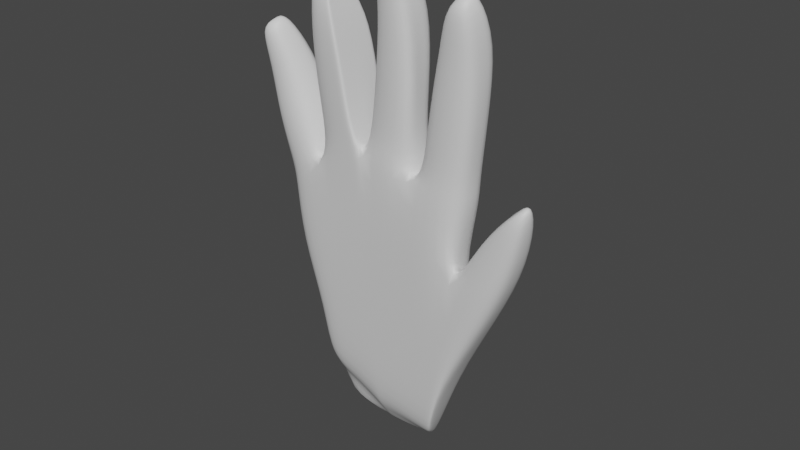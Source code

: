 # Source: hand.blend  (saved by Blender 3.6.13; exported with 4.5.12 LTS)
import bpy
from mathutils import Matrix  # noqa: F401  (used for matrix-valued properties, if any)

bpy.ops.wm.read_factory_settings(use_empty=True)
scene = bpy.context.scene
scene.name = 'Scene'

# ---- collections
col_collection = bpy.data.collections.new('Collection'); scene.collection.children.link(col_collection)

# ---- materials (node trees are filled in below, after node groups)
mat_material = bpy.data.materials.new('Material')
mat_material.alpha_threshold = 0.0
mat_material.use_transparent_shadow = False
mat_material.roughness = 0.5
mat_material.line_color = (0.0, 0.0, 0.0, 1.0)

# ---- material node trees
mat_material.use_nodes = True; mat_material.node_tree.nodes.clear()
_N = mat_material.node_tree.nodes; _L = mat_material.node_tree.links
n0 = _N.new('ShaderNodeOutputMaterial'); n0.name = 'Material Output'; n0.location = (300, 300)
n1 = _N.new('ShaderNodeBsdfPrincipled'); n1.name = 'Principled BSDF'; n1.location = (10, 300)
n1.distribution = 'GGX'
n1.subsurface_method = 'RANDOM_WALK_SKIN'
n1.inputs[3].default_value = 1.45
n1.inputs[27].default_value = (0.0, 0.0, 0.0, 1.0)
n1.inputs[28].default_value = 1.0
_L.new(n1.outputs[0], n0.inputs[0])
n0.is_active_output = True

# ---- world
world_world = bpy.data.worlds.new('World'); scene.world = world_world
world_world.use_nodes = True; world_world.node_tree.nodes.clear()
_N = world_world.node_tree.nodes; _L = world_world.node_tree.links
n0 = _N.new('ShaderNodeOutputWorld'); n0.name = 'World Output'; n0.location = (300, 300)
n1 = _N.new('ShaderNodeBackground'); n1.name = 'Background'; n1.location = (10, 300)
n1.inputs[0].default_value = (0.05088, 0.05088, 0.05088, 1.0)
_L.new(n1.outputs[0], n0.inputs[0])
n0.is_active_output = True
world_world.color = (0.05088, 0.05088, 0.05088)
world_world.use_sun_shadow = False
world_world.sun_shadow_jitter_overblur = 0.0

# ---- meshes
me_cube = bpy.data.meshes.new('Cube')
me_cube.from_pydata([(-2.805, -5.312, -0.3791), (-3.089, -5.472, 1.537), (-2.8, -3.997, -0.3838), (-3.019, -3.957, 1.539), (-1.341, -5.301, -0.06945), (-1.127, -5.472, 1.201), (-1.34, -3.987, -0.0751), (-1.121, -3.912, 1.195), (-2.51, -3.953, 1.685), (-2.011, -3.952, 1.797), (-1.48, -3.929, 1.515), (-2.443, -5.309, -0.3336), (-2.061, -5.306, -0.242), (-1.679, -5.303, -0.1504), (-1.541, -5.42, 1.379), (-2.027, -5.413, 1.435), (-2.577, -5.421, 1.475), (-1.677, -3.989, -0.1559), (-2.058, -3.992, -0.2472), (-2.439, -3.995, -0.3385), (-3.012, -3.933, 0.8906), (-1.14, -5.447, 0.5931), (-2.837, -5.521, 0.4921), (-1.135, -3.887, 0.5873), (-1.52, -5.461, 0.7856), (-2.024, -5.477, 0.9499), (-2.508, -5.483, 0.8865), (-2.503, -3.924, 0.8807), (-2.02, -3.918, 0.9441), (-1.516, -3.901, 0.7797), (-3.32, -3.927, 0.5148), (-2.834, -3.999, -0.3721), (-2.839, -5.313, -0.3678), (-3.325, -5.487, 0.5208), (-1.477, -4.65, -1.311), (-1.386, -4.043, -0.6892), (-1.784, -4.627, -1.458), (-2.347, -4.049, -0.92), (-2.663, -4.052, -0.9592), (-2.499, -5.073, -1.249), (-2.188, -4.984, -1.38), (-2.086, -4.962, -1.345), (-1.681, -4.045, -0.7598), (-2.02, -4.033, -0.8799), (-2.693, -4.053, -0.9489), (-2.536, -5.08, -1.227), (-3.384, -5.238, 1.456), (-3.198, -4.047, 1.265), (-3.609, -5.375, 1.152), (-3.528, -4.021, 1.031), (-3.661, -4.723, 1.805), (-3.591, -4.15, 1.691), (-3.721, -4.805, 1.731), (-3.684, -4.219, 1.631), (-3.084, -5.434, 1.656), (-3.052, -4.068, 1.732), (-2.66, -5.389, 1.819), (-2.595, -4.079, 1.842), (-2.525, -4.068, 1.917), (-2.084, -4.086, 1.983), (-2.063, -5.457, 1.956), (-2.51, -5.464, 1.923), (-1.924, -3.957, 1.974), (-1.527, -3.988, 1.763), (-1.536, -5.547, 1.775), (-1.942, -5.494, 1.797), (-1.379, -3.931, 1.619), (-1.072, -3.992, 1.346), (-1.082, -5.553, 1.36), (-1.492, -5.474, 1.568), (-3.183, -5.439, 2.334), (-3.157, -4.095, 2.27), (-2.723, -5.437, 2.362), (-2.712, -4.079, 2.348), (-2.598, -4.095, 2.407), (-2.155, -4.083, 2.449), (-2.134, -5.462, 2.452), (-2.572, -5.469, 2.414), (-1.872, -3.97, 2.339), (-1.468, -3.983, 2.216), (-1.477, -5.544, 2.231), (-1.881, -5.54, 2.348), (-1.19, -3.941, 1.989), (-0.9076, -4.093, 1.726), (-1.058, -5.47, 1.795), (-1.325, -5.48, 2.035), (-3.261, -5.37, 2.94), (-3.19, -4.121, 2.826), (-2.905, -5.373, 2.957), (-2.837, -4.073, 2.868), (-2.593, -4.122, 3.019), (-2.223, -4.076, 3.006), (-2.245, -5.407, 3.087), (-2.622, -5.399, 3.071), (-1.795, -3.975, 2.802), (-1.454, -3.979, 2.76), (-1.451, -5.54, 2.807), (-1.792, -5.537, 2.85), (-1.139, -4.133, 2.342), (-0.86, -4.12, 2.235), (-0.9114, -5.45, 2.279), (-1.195, -5.491, 2.338), (-3.198, -4.688, 3.367), (-3.145, -4.013, 3.242), (-2.996, -4.716, 3.371), (-2.95, -4.042, 3.221), (-2.422, -4.0, 3.449), (-2.219, -4.039, 3.47), (-2.355, -4.658, 3.571), (-2.562, -4.602, 3.543), (-1.688, -4.194, 3.127), (-1.525, -4.095, 3.212), (-1.532, -4.739, 3.315), (-1.686, -4.886, 3.178), (-0.9268, -3.987, 2.637), (-0.8312, -4.051, 2.604), (-0.9248, -4.811, 2.715), (-1.033, -4.747, 2.735), (-2.011, -3.952, 1.797), (-2.061, -5.306, -0.242), (-2.027, -5.413, 1.435), (-2.058, -3.992, -0.2472), (-2.02, -3.918, 0.9441), (-2.024, -5.477, 0.9499), (-2.086, -4.962, -1.345), (-2.02, -4.033, -0.8799), (-1.924, -3.957, 1.974), (-1.942, -5.494, 1.797), (-1.872, -3.97, 2.339), (-1.881, -5.54, 2.348), (-1.795, -3.975, 2.802), (-1.792, -5.537, 2.85), (-1.688, -4.194, 3.127), (-1.686, -4.886, 3.178), (-1.34, -4.674, -0.07214), (-3.109, -4.724, 1.539), (-1.124, -4.728, 1.198), (-1.535, -4.675, 1.375), (-2.023, -4.712, 1.588), (-2.575, -5.263, 1.437), (-2.85, -4.779, 0.4999), (-1.138, -4.703, 0.5903), (-2.837, -4.686, -0.3699), (-3.323, -4.743, 0.518), (-1.394, -4.61, -0.7988), (-2.604, -4.606, -1.064), (-2.319, -4.576, -1.055), (-2.062, -4.538, -1.08), (-1.689, -4.612, -0.8694), (-2.636, -4.609, -1.05), (-3.288, -4.748, 1.361), (-3.607, -4.703, 1.15), (-3.649, -4.457, 1.767), (-3.719, -4.532, 1.699), (-3.082, -4.784, 1.651), (-2.667, -5.238, 1.764), (-2.061, -4.813, 1.971), (-2.505, -4.805, 1.915), (-1.532, -4.802, 1.767), (-1.934, -4.782, 1.953), (-1.078, -4.808, 1.354), (-1.483, -4.704, 1.57), (-3.18, -4.795, 2.322), (-2.761, -4.755, 2.365), (-2.131, -4.812, 2.446), (-2.535, -4.846, 2.405), (-1.473, -4.799, 2.224), (-1.877, -4.791, 2.343), (-1.056, -4.772, 1.789), (-1.318, -4.716, 2.035), (-3.207, -4.794, 2.861), (-2.902, -4.724, 2.951), (-2.235, -4.77, 3.039), (-2.544, -4.839, 3.029), (-1.457, -4.795, 2.771), (-1.798, -4.791, 2.813), (-0.9153, -4.787, 2.287), (-1.19, -4.832, 2.327), (-3.191, -4.352, 3.314), (-2.989, -4.379, 3.318), (-2.315, -4.344, 3.533), (-2.507, -4.302, 3.507), (-1.529, -4.418, 3.281), (-1.678, -4.561, 3.148), (-0.9047, -4.44, 2.678), (-1.013, -4.375, 2.698), (-1.678, -4.561, 3.148), (-2.062, -4.538, -1.08)], [], [(29, 10, 7, 23), (141, 136, 5, 21), (142, 31, 44, 149), (140, 135, 3, 20), (26, 16, 1, 22), (1, 16, 56, 54), (14, 5, 68, 69), (118, 9, 62, 126), (16, 15, 60, 61), (21, 5, 14, 24), (123, 120, 15, 25), (25, 15, 16, 26), (12, 11, 40, 41), (31, 2, 38, 44), (121, 17, 42, 125), (20, 3, 8, 27), (27, 8, 9, 28), (122, 118, 10, 29), (121, 122, 29, 17), (19, 27, 28, 18), (2, 20, 27, 19), (12, 25, 26, 11), (119, 123, 25, 12), (4, 21, 24, 13), (11, 26, 22, 0), (20, 2, 31, 30), (134, 141, 21, 4), (17, 29, 23, 6), (142, 143, 30, 31), (11, 0, 39, 40), (140, 20, 47, 150), (0, 22, 33, 32), (148, 144, 34, 36), (145, 146, 40, 39), (146, 147, 41, 40), (187, 148, 36, 124), (145, 39, 45, 149), (19, 18, 43, 37), (4, 13, 36, 34), (2, 19, 37, 38), (119, 12, 41, 124), (134, 4, 34, 144), (17, 6, 35, 42), (0, 32, 45, 39), (150, 47, 51, 152), (33, 22, 46, 48), (20, 30, 49, 47), (143, 33, 48, 151), (152, 51, 53, 153), (48, 46, 50, 52), (151, 48, 52, 153), (47, 49, 53, 51), (57, 55, 71, 73), (8, 3, 55, 57), (139, 8, 57, 155), (135, 1, 54, 154), (157, 61, 77, 165), (138, 9, 59, 156), (139, 16, 61, 157), (9, 8, 58, 59), (127, 64, 80, 129), (138, 15, 65, 159), (120, 14, 64, 127), (137, 10, 63, 158), (69, 68, 84, 85), (7, 10, 66, 67), (136, 7, 67, 160), (137, 14, 69, 161), (163, 73, 89, 171), (154, 54, 70, 162), (155, 57, 73, 163), (54, 56, 72, 70), (164, 75, 91, 172), (61, 60, 76, 77), (156, 59, 75, 164), (59, 58, 74, 75), (166, 79, 95, 174), (158, 63, 79, 166), (126, 62, 78, 128), (159, 65, 81, 167), (169, 85, 101, 177), (67, 66, 82, 83), (161, 69, 85, 169), (160, 67, 83, 168), (89, 87, 103, 105), (70, 72, 88, 86), (73, 71, 87, 89), (162, 70, 86, 170), (91, 90, 106, 107), (75, 74, 90, 91), (165, 77, 93, 173), (77, 76, 92, 93), (175, 97, 113, 183), (128, 78, 94, 130), (167, 81, 97, 175), (129, 80, 96, 131), (101, 100, 116, 117), (168, 83, 99, 176), (85, 84, 100, 101), (83, 82, 98, 99), (179, 178, 102, 104), (170, 86, 102, 178), (171, 89, 105, 179), (86, 88, 104, 102), (180, 181, 109, 108), (173, 93, 109, 181), (93, 92, 108, 109), (172, 91, 107, 180), (186, 183, 113, 133), (131, 96, 112, 133), (174, 95, 111, 182), (130, 94, 110, 132), (184, 185, 117, 116), (99, 98, 114, 115), (177, 101, 117, 185), (176, 99, 115, 184), (95, 130, 132, 111), (97, 131, 133, 113), (182, 186, 133, 112), (81, 129, 131, 97), (79, 128, 130, 95), (63, 126, 128, 79), (15, 120, 127, 65), (65, 127, 129, 81), (13, 119, 124, 36), (147, 187, 124, 41), (13, 24, 123, 119), (18, 28, 122, 121), (28, 9, 118, 122), (18, 121, 125, 43), (24, 14, 120, 123), (10, 118, 126, 63), (43, 125, 187, 147), (111, 132, 186, 182), (100, 176, 184, 116), (98, 177, 185, 114), (115, 114, 185, 184), (96, 174, 182, 112), (132, 110, 183, 186), (92, 172, 180, 108), (90, 173, 181, 106), (107, 106, 181, 180), (88, 171, 179, 104), (87, 170, 178, 103), (105, 103, 178, 179), (84, 168, 176, 100), (78, 167, 175, 94), (94, 175, 183, 110), (74, 165, 173, 90), (71, 162, 170, 87), (68, 160, 168, 84), (66, 161, 169, 82), (82, 169, 177, 98), (62, 159, 167, 78), (64, 158, 166, 80), (80, 166, 174, 96), (60, 156, 164, 76), (76, 164, 172, 92), (56, 155, 163, 72), (55, 154, 162, 71), (72, 163, 171, 88), (10, 137, 161, 66), (5, 136, 160, 68), (14, 137, 158, 64), (9, 138, 159, 62), (8, 139, 157, 58), (15, 138, 156, 60), (58, 157, 165, 74), (3, 135, 154, 55), (16, 139, 155, 56), (49, 151, 153, 53), (50, 152, 153, 52), (30, 143, 151, 49), (46, 150, 152, 50), (6, 134, 144, 35), (38, 145, 149, 44), (125, 42, 148, 187), (37, 43, 147, 146), (38, 37, 146, 145), (42, 35, 144, 148), (22, 140, 150, 46), (32, 33, 143, 142), (6, 23, 141, 134), (22, 1, 135, 140), (32, 142, 149, 45), (23, 7, 136, 141)])
me_cube.polygons.foreach_set('use_smooth', [True] * 186)
_uv = me_cube.uv_layers.new(name='UVMap')
_uv.uv.foreach_set('vector', [0.5221, 0.4447, 0.625, 0.4447, 0.625, 0.5, 0.5221, 0.5, 0.5221, 0.6307, 0.625, 0.6307, 0.625, 0.75, 0.5221, 0.75, 0.375, 0.1193, 0.375, 0.25, 0.375, 0.25, 0.375, 0.1193, 0.5376, 0.1193, 0.625, 0.1193, 0.625, 0.25, 0.5376, 0.25, 0.5221, 0.9303, 0.625, 0.9303, 0.625, 1.0, 0.5376, 1.0, 0.625, 1.0, 0.625, 0.9303, 0.625, 0.9303, 0.625, 1.0, 0.625, 0.8053, 0.625, 0.75, 0.625, 0.75, 0.625, 0.8053, 0.7428, 0.5, 0.7428, 0.5, 0.7428, 0.5, 0.7428, 0.5, 0.625, 0.9303, 0.625, 0.8678, 0.625, 0.8678, 0.625, 0.9303, 0.5221, 0.75, 0.625, 0.75, 0.625, 0.8053, 0.5221, 0.8053, 0.5221, 0.8678, 0.6255, 0.8698, 0.625, 0.8678, 0.5221, 0.8678, 0.5221, 0.8678, 0.625, 0.8678, 0.625, 0.9303, 0.5221, 0.9303, 0.375, 0.8678, 0.375, 0.9303, 0.375, 0.9303, 0.375, 0.8678, 0.375, 0.25, 0.375, 0.25, 0.375, 0.25, 0.375, 0.25, 0.375, 0.3822, 0.375, 0.4447, 0.375, 0.4447, 0.375, 0.3822, 0.5376, 0.25, 0.625, 0.25, 0.625, 0.3197, 0.5221, 0.3197, 0.5221, 0.3197, 0.625, 0.3197, 0.625, 0.3822, 0.5221, 0.3822, 0.5224, 0.3817, 0.6255, 0.3802, 0.625, 0.4447, 0.5221, 0.4447, 0.375, 0.3822, 0.5224, 0.3817, 0.5221, 0.4447, 0.375, 0.4447, 0.375, 0.3197, 0.5221, 0.3197, 0.5221, 0.3822, 0.375, 0.3822, 0.375, 0.25, 0.5376, 0.25, 0.5221, 0.3197, 0.375, 0.3197, 0.375, 0.8678, 0.5221, 0.8678, 0.5221, 0.9303, 0.375, 0.9303, 0.375, 0.8678, 0.5221, 0.8678, 0.5221, 0.8678, 0.375, 0.8678, 0.375, 0.75, 0.5221, 0.75, 0.5221, 0.8053, 0.375, 0.8053, 0.375, 0.9303, 0.5221, 0.9303, 0.5376, 1.0, 0.375, 1.0, 0.5376, 0.25, 0.375, 0.25, 0.375, 0.25, 0.5221, 0.25, 0.375, 0.6307, 0.5221, 0.6307, 0.5221, 0.75, 0.375, 0.75, 0.375, 0.4447, 0.5221, 0.4447, 0.5221, 0.5, 0.375, 0.5, 0.375, 0.1193, 0.5221, 0.1193, 0.5221, 0.25, 0.375, 0.25, 0.375, 0.9303, 0.375, 1.0, 0.375, 1.0, 0.375, 0.9303, 0.5376, 0.1193, 0.5376, 0.25, 0.5376, 0.25, 0.5376, 0.1193, 0.375, 1.0, 0.5376, 1.0, 0.5221, 1.0, 0.375, 1.0, 0.3197, 0.6307, 0.375, 0.6307, 0.375, 0.75, 0.3197, 0.75, 0.125, 0.6307, 0.1947, 0.6307, 0.1947, 0.75, 0.125, 0.75, 0.1947, 0.6307, 0.2572, 0.6307, 0.2572, 0.75, 0.1947, 0.75, 0.2572, 0.6307, 0.3197, 0.6307, 0.3197, 0.75, 0.2572, 0.75, 0.125, 0.6307, 0.125, 0.75, 0.125, 0.75, 0.125, 0.6307, 0.375, 0.3197, 0.375, 0.3822, 0.375, 0.3822, 0.375, 0.3197, 0.375, 0.75, 0.375, 0.8053, 0.375, 0.8053, 0.375, 0.75, 0.375, 0.25, 0.375, 0.3197, 0.375, 0.3197, 0.375, 0.25, 0.375, 0.8678, 0.375, 0.8678, 0.375, 0.8678, 0.375, 0.8678, 0.375, 0.6307, 0.375, 0.75, 0.375, 0.75, 0.375, 0.6307, 0.375, 0.4447, 0.375, 0.5, 0.375, 0.5, 0.375, 0.4447, 0.375, 1.0, 0.375, 1.0, 0.375, 1.0, 0.375, 1.0, 0.5376, 0.1193, 0.5376, 0.25, 0.5376, 0.25, 0.5376, 0.1193, 0.5221, 1.0, 0.5376, 1.0, 0.5376, 1.0, 0.5221, 1.0, 0.5376, 0.25, 0.5221, 0.25, 0.5221, 0.25, 0.5376, 0.25, 0.5221, 0.1193, 0.5221, 0.0, 0.5221, 0.0, 0.5221, 0.1193, 0.5376, 0.1193, 0.5376, 0.25, 0.5221, 0.25, 0.5221, 0.1193, 0.5221, 1.0, 0.5376, 1.0, 0.5376, 1.0, 0.5221, 1.0, 0.5221, 0.1193, 0.5221, 0.0, 0.5221, 0.0, 0.5221, 0.1193, 0.5376, 0.25, 0.5221, 0.25, 0.5221, 0.25, 0.5376, 0.25, 0.625, 0.3197, 0.625, 0.25, 0.625, 0.25, 0.625, 0.3197, 0.625, 0.3197, 0.625, 0.25, 0.625, 0.25, 0.625, 0.3197, 0.8053, 0.7261, 0.8053, 0.5, 0.8053, 0.5, 0.8053, 0.7261, 0.625, 0.1193, 0.625, 0.0, 0.625, 0.0, 0.625, 0.1193, 0.8053, 0.6307, 0.8053, 0.75, 0.8053, 0.75, 0.8053, 0.6307, 0.7428, 0.6307, 0.7428, 0.5, 0.7428, 0.5, 0.7428, 0.6307, 0.8053, 0.7261, 0.8053, 0.75, 0.8053, 0.75, 0.8053, 0.6307, 0.625, 0.3822, 0.625, 0.3197, 0.625, 0.3197, 0.625, 0.3822, 0.625, 0.8678, 0.625, 0.8053, 0.625, 0.8053, 0.625, 0.8678, 0.7428, 0.6307, 0.7428, 0.75, 0.7428, 0.75, 0.7428, 0.6307, 0.6255, 0.8698, 0.625, 0.8053, 0.625, 0.8053, 0.625, 0.8678, 0.6803, 0.6307, 0.6803, 0.5, 0.6803, 0.5, 0.6803, 0.6307, 0.625, 0.8053, 0.625, 0.75, 0.6348, 0.7591, 0.625, 0.8053, 0.625, 0.5, 0.625, 0.4447, 0.625, 0.4447, 0.625, 0.5, 0.625, 0.6307, 0.625, 0.5, 0.625, 0.5, 0.625, 0.6307, 0.6803, 0.6307, 0.6803, 0.75, 0.6803, 0.75, 0.6803, 0.6307, 0.8053, 0.6307, 0.8053, 0.5, 0.8053, 0.5, 0.8053, 0.6307, 0.625, 0.1193, 0.625, 0.0, 0.625, 0.0, 0.625, 0.1193, 0.8053, 0.7261, 0.8053, 0.5, 0.8053, 0.5, 0.8053, 0.6307, 0.625, 1.0, 0.625, 0.9303, 0.625, 0.9303, 0.625, 1.0, 0.7428, 0.6307, 0.7428, 0.5, 0.7428, 0.5, 0.7428, 0.6307, 0.625, 0.9303, 0.625, 0.8678, 0.625, 0.8678, 0.625, 0.9303, 0.7428, 0.6307, 0.7428, 0.5, 0.7428, 0.5, 0.7428, 0.6307, 0.625, 0.3822, 0.625, 0.3197, 0.625, 0.3197, 0.625, 0.3822, 0.6803, 0.6307, 0.6803, 0.5, 0.6803, 0.5, 0.6803, 0.6307, 0.6803, 0.6307, 0.6803, 0.5, 0.6803, 0.5, 0.6803, 0.6307, 0.7428, 0.5, 0.7428, 0.5, 0.7428, 0.5, 0.7428, 0.5, 0.7428, 0.6307, 0.7428, 0.75, 0.7428, 0.75, 0.7428, 0.6307, 0.6803, 0.6307, 0.6803, 0.75, 0.6803, 0.75, 0.6803, 0.6307, 0.625, 0.5, 0.625, 0.4447, 0.625, 0.4447, 0.6349, 0.4911, 0.6803, 0.6307, 0.6803, 0.75, 0.6803, 0.75, 0.6803, 0.6307, 0.625, 0.6307, 0.625, 0.5, 0.6349, 0.4911, 0.6348, 0.6312, 0.625, 0.3197, 0.625, 0.25, 0.625, 0.25, 0.625, 0.3197, 0.625, 1.0, 0.625, 0.9303, 0.625, 0.9303, 0.625, 1.0, 0.625, 0.3197, 0.625, 0.25, 0.625, 0.25, 0.625, 0.3197, 0.625, 0.1193, 0.625, 0.0, 0.625, 0.0, 0.625, 0.1193, 0.625, 0.3822, 0.625, 0.3197, 0.625, 0.3197, 0.625, 0.3822, 0.625, 0.3822, 0.625, 0.3197, 0.625, 0.3197, 0.625, 0.3822, 0.8053, 0.6307, 0.8053, 0.75, 0.8053, 0.75, 0.8053, 0.6307, 0.625, 0.9303, 0.625, 0.8678, 0.625, 0.8678, 0.625, 0.9303, 0.7428, 0.6307, 0.7428, 0.75, 0.7428, 0.75, 0.7428, 0.6307, 0.7428, 0.5, 0.7428, 0.5, 0.7428, 0.5, 0.7428, 0.5, 0.7428, 0.6307, 0.7428, 0.75, 0.7428, 0.75, 0.7428, 0.6307, 0.625, 0.8678, 0.625, 0.8053, 0.625, 0.8053, 0.625, 0.867, 0.625, 0.8053, 0.6348, 0.7591, 0.6348, 0.7591, 0.625, 0.8053, 0.6348, 0.6312, 0.6349, 0.4911, 0.6349, 0.4911, 0.6348, 0.6312, 0.625, 0.8053, 0.6348, 0.7591, 0.6348, 0.7591, 0.625, 0.8053, 0.6349, 0.4911, 0.625, 0.4447, 0.625, 0.4447, 0.6349, 0.4911, 0.8053, 0.6307, 0.875, 0.6307, 0.875, 0.75, 0.8053, 0.75, 0.625, 0.1193, 0.625, 0.0, 0.625, 0.0, 0.625, 0.1193, 0.8053, 0.6307, 0.8053, 0.5, 0.8053, 0.5, 0.8053, 0.6307, 0.625, 1.0, 0.625, 0.9303, 0.625, 0.9303, 0.625, 1.0, 0.7428, 0.6307, 0.8053, 0.6307, 0.8053, 0.75, 0.7428, 0.75, 0.8053, 0.6307, 0.8053, 0.75, 0.8053, 0.75, 0.8053, 0.6307, 0.625, 0.9303, 0.625, 0.8678, 0.625, 0.8678, 0.625, 0.9303, 0.7428, 0.6307, 0.7428, 0.5, 0.7428, 0.5, 0.7428, 0.6307, 0.7428, 0.6307, 0.7428, 0.6307, 0.7428, 0.75, 0.7428, 0.75, 0.625, 0.867, 0.625, 0.8053, 0.625, 0.8053, 0.625, 0.8678, 0.6803, 0.6307, 0.6803, 0.5, 0.6803, 0.5, 0.6803, 0.6307, 0.7428, 0.5, 0.7428, 0.5, 0.7428, 0.5, 0.7428, 0.5, 0.6348, 0.6312, 0.6803, 0.6307, 0.6803, 0.75, 0.6348, 0.7591, 0.6349, 0.4911, 0.625, 0.4447, 0.625, 0.4447, 0.6349, 0.4911, 0.6803, 0.6307, 0.6803, 0.75, 0.6803, 0.75, 0.6803, 0.6307, 0.6348, 0.6312, 0.6349, 0.4911, 0.6349, 0.4911, 0.6348, 0.6312, 0.625, 0.4447, 0.625, 0.3822, 0.625, 0.3822, 0.625, 0.4447, 0.625, 0.867, 0.625, 0.867, 0.625, 0.8678, 0.625, 0.8678, 0.6803, 0.6307, 0.7428, 0.6307, 0.7428, 0.75, 0.6803, 0.75, 0.625, 0.8678, 0.625, 0.8678, 0.625, 0.867, 0.625, 0.867, 0.625, 0.4447, 0.625, 0.3822, 0.625, 0.3822, 0.625, 0.4447, 0.625, 0.4447, 0.625, 0.3822, 0.625, 0.3822, 0.625, 0.4447, 0.625, 0.8678, 0.6255, 0.8698, 0.625, 0.8678, 0.625, 0.8678, 0.625, 0.8678, 0.625, 0.8678, 0.625, 0.8678, 0.625, 0.8678, 0.375, 0.8053, 0.375, 0.8678, 0.375, 0.8678, 0.375, 0.8053, 0.2572, 0.6307, 0.2572, 0.6307, 0.2572, 0.75, 0.2572, 0.75, 0.375, 0.8053, 0.5221, 0.8053, 0.5221, 0.8678, 0.375, 0.8678, 0.375, 0.3822, 0.5221, 0.3822, 0.5224, 0.3817, 0.375, 0.3822, 0.5221, 0.3822, 0.625, 0.3822, 0.6255, 0.3802, 0.5224, 0.3817, 0.375, 0.3822, 0.375, 0.3822, 0.375, 0.3822, 0.375, 0.3822, 0.5221, 0.8053, 0.625, 0.8053, 0.6255, 0.8698, 0.5221, 0.8678, 0.625, 0.4447, 0.6255, 0.3802, 0.625, 0.3822, 0.625, 0.4447, 0.2572, 0.5, 0.2572, 0.5, 0.2572, 0.6307, 0.2572, 0.6307, 0.6803, 0.5, 0.7428, 0.5, 0.7428, 0.6307, 0.6803, 0.6307, 0.6348, 0.7591, 0.6348, 0.6312, 0.6348, 0.6312, 0.6348, 0.7591, 0.6803, 0.5, 0.6803, 0.6307, 0.6803, 0.6307, 0.6803, 0.5, 0.6349, 0.4911, 0.6803, 0.5, 0.6803, 0.6307, 0.6348, 0.6312, 0.6803, 0.75, 0.6803, 0.6307, 0.6803, 0.6307, 0.6803, 0.75, 0.7428, 0.5, 0.7428, 0.5, 0.7428, 0.6307, 0.7428, 0.6307, 0.7428, 0.75, 0.7428, 0.6307, 0.7428, 0.6307, 0.7428, 0.75, 0.8053, 0.5, 0.8053, 0.6307, 0.8053, 0.6307, 0.8053, 0.5, 0.7428, 0.5, 0.8053, 0.5, 0.8053, 0.6307, 0.7428, 0.6307, 0.8053, 0.75, 0.8053, 0.6307, 0.8053, 0.6307, 0.8053, 0.75, 0.625, 0.25, 0.625, 0.1193, 0.625, 0.1193, 0.625, 0.25, 0.8053, 0.5, 0.875, 0.5, 0.875, 0.6307, 0.8053, 0.6307, 0.6348, 0.7591, 0.6348, 0.6312, 0.6348, 0.6312, 0.6348, 0.7591, 0.7428, 0.5, 0.7428, 0.6307, 0.7428, 0.6307, 0.7428, 0.5, 0.7428, 0.5, 0.7428, 0.6307, 0.7428, 0.6307, 0.7428, 0.5, 0.8053, 0.5, 0.8053, 0.6307, 0.8053, 0.6307, 0.8053, 0.5, 0.625, 0.25, 0.625, 0.1193, 0.625, 0.1193, 0.625, 0.25, 0.625, 0.75, 0.625, 0.6307, 0.6348, 0.6312, 0.6348, 0.7591, 0.6803, 0.5, 0.6803, 0.6307, 0.6803, 0.6307, 0.6803, 0.5, 0.6803, 0.5, 0.6803, 0.6307, 0.6803, 0.6307, 0.6803, 0.5, 0.7428, 0.5, 0.7428, 0.6307, 0.7428, 0.6307, 0.7428, 0.5, 0.6803, 0.75, 0.6803, 0.6307, 0.6803, 0.6307, 0.6803, 0.75, 0.6803, 0.75, 0.6803, 0.6307, 0.6803, 0.6307, 0.6803, 0.75, 0.7428, 0.75, 0.7428, 0.6307, 0.7428, 0.6307, 0.7428, 0.75, 0.7428, 0.75, 0.7428, 0.6307, 0.7428, 0.6307, 0.7428, 0.75, 0.8053, 0.75, 0.8053, 0.7261, 0.8053, 0.6307, 0.8053, 0.75, 0.625, 0.25, 0.625, 0.1193, 0.625, 0.1193, 0.625, 0.25, 0.8053, 0.75, 0.8053, 0.6307, 0.8053, 0.6307, 0.8053, 0.75, 0.6803, 0.5, 0.6803, 0.6307, 0.6803, 0.6307, 0.6803, 0.5, 0.625, 0.75, 0.625, 0.6307, 0.625, 0.6307, 0.625, 0.75, 0.6803, 0.75, 0.6803, 0.6307, 0.6803, 0.6307, 0.6803, 0.75, 0.7428, 0.5, 0.7428, 0.6307, 0.7428, 0.6307, 0.7428, 0.5, 0.8053, 0.5, 0.8053, 0.7261, 0.8053, 0.6307, 0.8053, 0.5, 0.7428, 0.75, 0.7428, 0.6307, 0.7428, 0.6307, 0.7428, 0.75, 0.8053, 0.5, 0.8053, 0.6307, 0.8053, 0.6307, 0.8053, 0.5, 0.625, 0.25, 0.625, 0.1193, 0.625, 0.1193, 0.625, 0.25, 0.8053, 0.75, 0.8053, 0.7261, 0.8053, 0.7261, 0.8053, 0.75, 0.5221, 0.25, 0.5221, 0.1193, 0.5221, 0.1193, 0.5221, 0.25, 0.5376, 0.0, 0.5376, 0.1193, 0.5221, 0.1193, 0.5221, 0.0, 0.5221, 0.25, 0.5221, 0.1193, 0.5221, 0.1193, 0.5221, 0.25, 0.5376, 0.0, 0.5376, 0.1193, 0.5376, 0.1193, 0.5376, 0.0, 0.375, 0.5, 0.375, 0.6307, 0.375, 0.6307, 0.375, 0.5, 0.125, 0.5, 0.125, 0.6307, 0.125, 0.6307, 0.125, 0.5, 0.2572, 0.5, 0.3197, 0.5, 0.3197, 0.6307, 0.2572, 0.6307, 0.1947, 0.5, 0.2572, 0.5, 0.2572, 0.6307, 0.1947, 0.6307, 0.125, 0.5, 0.1947, 0.5, 0.1947, 0.6307, 0.125, 0.6307, 0.3197, 0.5, 0.375, 0.5, 0.375, 0.6307, 0.3197, 0.6307, 0.5376, 0.0, 0.5376, 0.1193, 0.5376, 0.1193, 0.5376, 0.0, 0.375, 0.0, 0.5221, 0.0, 0.5221, 0.1193, 0.375, 0.1193, 0.375, 0.5, 0.5221, 0.5, 0.5221, 0.6307, 0.375, 0.6307, 0.5376, 0.0, 0.625, 0.0, 0.625, 0.1193, 0.5376, 0.1193, 0.375, 0.0, 0.375, 0.1193, 0.375, 0.1193, 0.375, 0.0, 0.5221, 0.5, 0.625, 0.5, 0.625, 0.6307, 0.5221, 0.6307])
_uv.active_render = True
_uv = me_cube.uv_layers.new(name='UVMap.001')
_uv.uv.foreach_set('vector', [0.5221, 0.4447, 0.625, 0.4447, 0.625, 0.5, 0.5221, 0.5, 0.5221, 0.6307, 0.625, 0.6307, 0.625, 0.75, 0.5221, 0.75, 0.375, 0.1193, 0.375, 0.25, 0.375, 0.25, 0.375, 0.1193, 0.5376, 0.1193, 0.625, 0.1193, 0.625, 0.25, 0.5376, 0.25, 0.5221, 0.9303, 0.625, 0.9303, 0.625, 1.0, 0.5376, 1.0, 0.625, 1.0, 0.625, 0.9303, 0.625, 0.9303, 0.625, 1.0, 0.625, 0.8053, 0.625, 0.75, 0.625, 0.75, 0.625, 0.8053, 0.7428, 0.5, 0.7428, 0.5, 0.7428, 0.5, 0.7428, 0.5, 0.625, 0.9303, 0.625, 0.8678, 0.625, 0.8678, 0.625, 0.9303, 0.5221, 0.75, 0.625, 0.75, 0.625, 0.8053, 0.5221, 0.8053, 0.5221, 0.8678, 0.6255, 0.8698, 0.625, 0.8678, 0.5221, 0.8678, 0.5221, 0.8678, 0.625, 0.8678, 0.625, 0.9303, 0.5221, 0.9303, 0.375, 0.8678, 0.375, 0.9303, 0.375, 0.9303, 0.375, 0.8678, 0.375, 0.25, 0.375, 0.25, 0.375, 0.25, 0.375, 0.25, 0.375, 0.3822, 0.375, 0.4447, 0.375, 0.4447, 0.375, 0.3822, 0.5376, 0.25, 0.625, 0.25, 0.625, 0.3197, 0.5221, 0.3197, 0.5221, 0.3197, 0.625, 0.3197, 0.625, 0.3822, 0.5221, 0.3822, 0.5224, 0.3817, 0.6255, 0.3802, 0.625, 0.4447, 0.5221, 0.4447, 0.375, 0.3822, 0.5224, 0.3817, 0.5221, 0.4447, 0.375, 0.4447, 0.375, 0.3197, 0.5221, 0.3197, 0.5221, 0.3822, 0.375, 0.3822, 0.375, 0.25, 0.5376, 0.25, 0.5221, 0.3197, 0.375, 0.3197, 0.375, 0.8678, 0.5221, 0.8678, 0.5221, 0.9303, 0.375, 0.9303, 0.375, 0.8678, 0.5221, 0.8678, 0.5221, 0.8678, 0.375, 0.8678, 0.375, 0.75, 0.5221, 0.75, 0.5221, 0.8053, 0.375, 0.8053, 0.375, 0.9303, 0.5221, 0.9303, 0.5376, 1.0, 0.375, 1.0, 0.5376, 0.25, 0.375, 0.25, 0.375, 0.25, 0.5221, 0.25, 0.375, 0.6307, 0.5221, 0.6307, 0.5221, 0.75, 0.375, 0.75, 0.375, 0.4447, 0.5221, 0.4447, 0.5221, 0.5, 0.375, 0.5, 0.375, 0.1193, 0.5221, 0.1193, 0.5221, 0.25, 0.375, 0.25, 0.375, 0.9303, 0.375, 1.0, 0.375, 1.0, 0.375, 0.9303, 0.5376, 0.1193, 0.5376, 0.25, 0.5376, 0.25, 0.5376, 0.1193, 0.375, 1.0, 0.5376, 1.0, 0.5221, 1.0, 0.375, 1.0, 0.3197, 0.6307, 0.375, 0.6307, 0.375, 0.75, 0.3197, 0.75, 0.125, 0.6307, 0.1947, 0.6307, 0.1947, 0.75, 0.125, 0.75, 0.1947, 0.6307, 0.2572, 0.6307, 0.2572, 0.75, 0.1947, 0.75, 0.2572, 0.6307, 0.3197, 0.6307, 0.3197, 0.75, 0.2572, 0.75, 0.125, 0.6307, 0.125, 0.75, 0.125, 0.75, 0.125, 0.6307, 0.375, 0.3197, 0.375, 0.3822, 0.375, 0.3822, 0.375, 0.3197, 0.375, 0.75, 0.375, 0.8053, 0.375, 0.8053, 0.375, 0.75, 0.375, 0.25, 0.375, 0.3197, 0.375, 0.3197, 0.375, 0.25, 0.375, 0.8678, 0.375, 0.8678, 0.375, 0.8678, 0.375, 0.8678, 0.375, 0.6307, 0.375, 0.75, 0.375, 0.75, 0.375, 0.6307, 0.375, 0.4447, 0.375, 0.5, 0.375, 0.5, 0.375, 0.4447, 0.375, 1.0, 0.375, 1.0, 0.375, 1.0, 0.375, 1.0, 0.5376, 0.1193, 0.5376, 0.25, 0.5376, 0.25, 0.5376, 0.1193, 0.5221, 1.0, 0.5376, 1.0, 0.5376, 1.0, 0.5221, 1.0, 0.5376, 0.25, 0.5221, 0.25, 0.5221, 0.25, 0.5376, 0.25, 0.5221, 0.1193, 0.5221, 0.0, 0.5221, 0.0, 0.5221, 0.1193, 0.5376, 0.1193, 0.5376, 0.25, 0.5221, 0.25, 0.5221, 0.1193, 0.5221, 1.0, 0.5376, 1.0, 0.5376, 1.0, 0.5221, 1.0, 0.5221, 0.1193, 0.5221, 0.0, 0.5221, 0.0, 0.5221, 0.1193, 0.5376, 0.25, 0.5221, 0.25, 0.5221, 0.25, 0.5376, 0.25, 0.625, 0.3197, 0.625, 0.25, 0.625, 0.25, 0.625, 0.3197, 0.625, 0.3197, 0.625, 0.25, 0.625, 0.25, 0.625, 0.3197, 0.8053, 0.7261, 0.8053, 0.5, 0.8053, 0.5, 0.8053, 0.7261, 0.625, 0.1193, 0.625, 0.0, 0.625, 0.0, 0.625, 0.1193, 0.8053, 0.6307, 0.8053, 0.75, 0.8053, 0.75, 0.8053, 0.6307, 0.7428, 0.6307, 0.7428, 0.5, 0.7428, 0.5, 0.7428, 0.6307, 0.8053, 0.7261, 0.8053, 0.75, 0.8053, 0.75, 0.8053, 0.6307, 0.625, 0.3822, 0.625, 0.3197, 0.625, 0.3197, 0.625, 0.3822, 0.625, 0.8678, 0.625, 0.8053, 0.625, 0.8053, 0.625, 0.8678, 0.7428, 0.6307, 0.7428, 0.75, 0.7428, 0.75, 0.7428, 0.6307, 0.6255, 0.8698, 0.625, 0.8053, 0.625, 0.8053, 0.625, 0.8678, 0.6803, 0.6307, 0.6803, 0.5, 0.6803, 0.5, 0.6803, 0.6307, 0.625, 0.8053, 0.625, 0.75, 0.6348, 0.7591, 0.625, 0.8053, 0.625, 0.5, 0.625, 0.4447, 0.625, 0.4447, 0.625, 0.5, 0.625, 0.6307, 0.625, 0.5, 0.625, 0.5, 0.625, 0.6307, 0.6803, 0.6307, 0.6803, 0.75, 0.6803, 0.75, 0.6803, 0.6307, 0.8053, 0.6307, 0.8053, 0.5, 0.8053, 0.5, 0.8053, 0.6307, 0.625, 0.1193, 0.625, 0.0, 0.625, 0.0, 0.625, 0.1193, 0.8053, 0.7261, 0.8053, 0.5, 0.8053, 0.5, 0.8053, 0.6307, 0.625, 1.0, 0.625, 0.9303, 0.625, 0.9303, 0.625, 1.0, 0.7428, 0.6307, 0.7428, 0.5, 0.7428, 0.5, 0.7428, 0.6307, 0.625, 0.9303, 0.625, 0.8678, 0.625, 0.8678, 0.625, 0.9303, 0.7428, 0.6307, 0.7428, 0.5, 0.7428, 0.5, 0.7428, 0.6307, 0.625, 0.3822, 0.625, 0.3197, 0.625, 0.3197, 0.625, 0.3822, 0.6803, 0.6307, 0.6803, 0.5, 0.6803, 0.5, 0.6803, 0.6307, 0.6803, 0.6307, 0.6803, 0.5, 0.6803, 0.5, 0.6803, 0.6307, 0.7428, 0.5, 0.7428, 0.5, 0.7428, 0.5, 0.7428, 0.5, 0.7428, 0.6307, 0.7428, 0.75, 0.7428, 0.75, 0.7428, 0.6307, 0.6803, 0.6307, 0.6803, 0.75, 0.6803, 0.75, 0.6803, 0.6307, 0.625, 0.5, 0.625, 0.4447, 0.625, 0.4447, 0.6349, 0.4911, 0.6803, 0.6307, 0.6803, 0.75, 0.6803, 0.75, 0.6803, 0.6307, 0.625, 0.6307, 0.625, 0.5, 0.6349, 0.4911, 0.6348, 0.6312, 0.625, 0.3197, 0.625, 0.25, 0.625, 0.25, 0.625, 0.3197, 0.625, 1.0, 0.625, 0.9303, 0.625, 0.9303, 0.625, 1.0, 0.625, 0.3197, 0.625, 0.25, 0.625, 0.25, 0.625, 0.3197, 0.625, 0.1193, 0.625, 0.0, 0.625, 0.0, 0.625, 0.1193, 0.625, 0.3822, 0.625, 0.3197, 0.625, 0.3197, 0.625, 0.3822, 0.625, 0.3822, 0.625, 0.3197, 0.625, 0.3197, 0.625, 0.3822, 0.8053, 0.6307, 0.8053, 0.75, 0.8053, 0.75, 0.8053, 0.6307, 0.625, 0.9303, 0.625, 0.8678, 0.625, 0.8678, 0.625, 0.9303, 0.7428, 0.6307, 0.7428, 0.75, 0.7428, 0.75, 0.7428, 0.6307, 0.7428, 0.5, 0.7428, 0.5, 0.7428, 0.5, 0.7428, 0.5, 0.7428, 0.6307, 0.7428, 0.75, 0.7428, 0.75, 0.7428, 0.6307, 0.625, 0.8678, 0.625, 0.8053, 0.625, 0.8053, 0.625, 0.867, 0.625, 0.8053, 0.6348, 0.7591, 0.6348, 0.7591, 0.625, 0.8053, 0.6348, 0.6312, 0.6349, 0.4911, 0.6349, 0.4911, 0.6348, 0.6312, 0.625, 0.8053, 0.6348, 0.7591, 0.6348, 0.7591, 0.625, 0.8053, 0.6349, 0.4911, 0.625, 0.4447, 0.625, 0.4447, 0.6349, 0.4911, 0.8053, 0.6307, 0.875, 0.6307, 0.875, 0.75, 0.8053, 0.75, 0.625, 0.1193, 0.625, 0.0, 0.625, 0.0, 0.625, 0.1193, 0.8053, 0.6307, 0.8053, 0.5, 0.8053, 0.5, 0.8053, 0.6307, 0.625, 1.0, 0.625, 0.9303, 0.625, 0.9303, 0.625, 1.0, 0.7428, 0.6307, 0.8053, 0.6307, 0.8053, 0.75, 0.7428, 0.75, 0.8053, 0.6307, 0.8053, 0.75, 0.8053, 0.75, 0.8053, 0.6307, 0.625, 0.9303, 0.625, 0.8678, 0.625, 0.8678, 0.625, 0.9303, 0.7428, 0.6307, 0.7428, 0.5, 0.7428, 0.5, 0.7428, 0.6307, 0.7428, 0.6307, 0.7428, 0.6307, 0.7428, 0.75, 0.7428, 0.75, 0.625, 0.867, 0.625, 0.8053, 0.625, 0.8053, 0.625, 0.8678, 0.6803, 0.6307, 0.6803, 0.5, 0.6803, 0.5, 0.6803, 0.6307, 0.7428, 0.5, 0.7428, 0.5, 0.7428, 0.5, 0.7428, 0.5, 0.6348, 0.6312, 0.6803, 0.6307, 0.6803, 0.75, 0.6348, 0.7591, 0.6349, 0.4911, 0.625, 0.4447, 0.625, 0.4447, 0.6349, 0.4911, 0.6803, 0.6307, 0.6803, 0.75, 0.6803, 0.75, 0.6803, 0.6307, 0.6348, 0.6312, 0.6349, 0.4911, 0.6349, 0.4911, 0.6348, 0.6312, 0.625, 0.4447, 0.625, 0.3822, 0.625, 0.3822, 0.625, 0.4447, 0.625, 0.867, 0.625, 0.867, 0.625, 0.8678, 0.625, 0.8678, 0.6803, 0.6307, 0.7428, 0.6307, 0.7428, 0.75, 0.6803, 0.75, 0.625, 0.8678, 0.625, 0.8678, 0.625, 0.867, 0.625, 0.867, 0.625, 0.4447, 0.625, 0.3822, 0.625, 0.3822, 0.625, 0.4447, 0.625, 0.4447, 0.625, 0.3822, 0.625, 0.3822, 0.625, 0.4447, 0.625, 0.8678, 0.6255, 0.8698, 0.625, 0.8678, 0.625, 0.8678, 0.625, 0.8678, 0.625, 0.8678, 0.625, 0.8678, 0.625, 0.8678, 0.375, 0.8053, 0.375, 0.8678, 0.375, 0.8678, 0.375, 0.8053, 0.2572, 0.6307, 0.2572, 0.6307, 0.2572, 0.75, 0.2572, 0.75, 0.375, 0.8053, 0.5221, 0.8053, 0.5221, 0.8678, 0.375, 0.8678, 0.375, 0.3822, 0.5221, 0.3822, 0.5224, 0.3817, 0.375, 0.3822, 0.5221, 0.3822, 0.625, 0.3822, 0.6255, 0.3802, 0.5224, 0.3817, 0.375, 0.3822, 0.375, 0.3822, 0.375, 0.3822, 0.375, 0.3822, 0.5221, 0.8053, 0.625, 0.8053, 0.6255, 0.8698, 0.5221, 0.8678, 0.625, 0.4447, 0.6255, 0.3802, 0.625, 0.3822, 0.625, 0.4447, 0.2572, 0.5, 0.2572, 0.5, 0.2572, 0.6307, 0.2572, 0.6307, 0.6803, 0.5, 0.7428, 0.5, 0.7428, 0.6307, 0.6803, 0.6307, 0.6348, 0.7591, 0.6348, 0.6312, 0.6348, 0.6312, 0.6348, 0.7591, 0.6803, 0.5, 0.6803, 0.6307, 0.6803, 0.6307, 0.6803, 0.5, 0.6349, 0.4911, 0.6803, 0.5, 0.6803, 0.6307, 0.6348, 0.6312, 0.6803, 0.75, 0.6803, 0.6307, 0.6803, 0.6307, 0.6803, 0.75, 0.7428, 0.5, 0.7428, 0.5, 0.7428, 0.6307, 0.7428, 0.6307, 0.7428, 0.75, 0.7428, 0.6307, 0.7428, 0.6307, 0.7428, 0.75, 0.8053, 0.5, 0.8053, 0.6307, 0.8053, 0.6307, 0.8053, 0.5, 0.7428, 0.5, 0.8053, 0.5, 0.8053, 0.6307, 0.7428, 0.6307, 0.8053, 0.75, 0.8053, 0.6307, 0.8053, 0.6307, 0.8053, 0.75, 0.625, 0.25, 0.625, 0.1193, 0.625, 0.1193, 0.625, 0.25, 0.8053, 0.5, 0.875, 0.5, 0.875, 0.6307, 0.8053, 0.6307, 0.6348, 0.7591, 0.6348, 0.6312, 0.6348, 0.6312, 0.6348, 0.7591, 0.7428, 0.5, 0.7428, 0.6307, 0.7428, 0.6307, 0.7428, 0.5, 0.7428, 0.5, 0.7428, 0.6307, 0.7428, 0.6307, 0.7428, 0.5, 0.8053, 0.5, 0.8053, 0.6307, 0.8053, 0.6307, 0.8053, 0.5, 0.625, 0.25, 0.625, 0.1193, 0.625, 0.1193, 0.625, 0.25, 0.625, 0.75, 0.625, 0.6307, 0.6348, 0.6312, 0.6348, 0.7591, 0.6803, 0.5, 0.6803, 0.6307, 0.6803, 0.6307, 0.6803, 0.5, 0.6803, 0.5, 0.6803, 0.6307, 0.6803, 0.6307, 0.6803, 0.5, 0.7428, 0.5, 0.7428, 0.6307, 0.7428, 0.6307, 0.7428, 0.5, 0.6803, 0.75, 0.6803, 0.6307, 0.6803, 0.6307, 0.6803, 0.75, 0.6803, 0.75, 0.6803, 0.6307, 0.6803, 0.6307, 0.6803, 0.75, 0.7428, 0.75, 0.7428, 0.6307, 0.7428, 0.6307, 0.7428, 0.75, 0.7428, 0.75, 0.7428, 0.6307, 0.7428, 0.6307, 0.7428, 0.75, 0.8053, 0.75, 0.8053, 0.7261, 0.8053, 0.6307, 0.8053, 0.75, 0.625, 0.25, 0.625, 0.1193, 0.625, 0.1193, 0.625, 0.25, 0.8053, 0.75, 0.8053, 0.6307, 0.8053, 0.6307, 0.8053, 0.75, 0.6803, 0.5, 0.6803, 0.6307, 0.6803, 0.6307, 0.6803, 0.5, 0.625, 0.75, 0.625, 0.6307, 0.625, 0.6307, 0.625, 0.75, 0.6803, 0.75, 0.6803, 0.6307, 0.6803, 0.6307, 0.6803, 0.75, 0.7428, 0.5, 0.7428, 0.6307, 0.7428, 0.6307, 0.7428, 0.5, 0.8053, 0.5, 0.8053, 0.7261, 0.8053, 0.6307, 0.8053, 0.5, 0.7428, 0.75, 0.7428, 0.6307, 0.7428, 0.6307, 0.7428, 0.75, 0.8053, 0.5, 0.8053, 0.6307, 0.8053, 0.6307, 0.8053, 0.5, 0.625, 0.25, 0.625, 0.1193, 0.625, 0.1193, 0.625, 0.25, 0.8053, 0.75, 0.8053, 0.7261, 0.8053, 0.7261, 0.8053, 0.75, 0.5221, 0.25, 0.5221, 0.1193, 0.5221, 0.1193, 0.5221, 0.25, 0.5376, 0.0, 0.5376, 0.1193, 0.5221, 0.1193, 0.5221, 0.0, 0.5221, 0.25, 0.5221, 0.1193, 0.5221, 0.1193, 0.5221, 0.25, 0.5376, 0.0, 0.5376, 0.1193, 0.5376, 0.1193, 0.5376, 0.0, 0.375, 0.5, 0.375, 0.6307, 0.375, 0.6307, 0.375, 0.5, 0.125, 0.5, 0.125, 0.6307, 0.125, 0.6307, 0.125, 0.5, 0.2572, 0.5, 0.3197, 0.5, 0.3197, 0.6307, 0.2572, 0.6307, 0.1947, 0.5, 0.2572, 0.5, 0.2572, 0.6307, 0.1947, 0.6307, 0.125, 0.5, 0.1947, 0.5, 0.1947, 0.6307, 0.125, 0.6307, 0.3197, 0.5, 0.375, 0.5, 0.375, 0.6307, 0.3197, 0.6307, 0.5376, 0.0, 0.5376, 0.1193, 0.5376, 0.1193, 0.5376, 0.0, 0.375, 0.0, 0.5221, 0.0, 0.5221, 0.1193, 0.375, 0.1193, 0.375, 0.5, 0.5221, 0.5, 0.5221, 0.6307, 0.375, 0.6307, 0.5376, 0.0, 0.625, 0.0, 0.625, 0.1193, 0.5376, 0.1193, 0.375, 0.0, 0.375, 0.1193, 0.375, 0.1193, 0.375, 0.0, 0.5221, 0.5, 0.625, 0.5, 0.625, 0.6307, 0.5221, 0.6307])
me_cube.materials.append(mat_material)
me_cube.use_mirror_vertex_groups = False
me_cube.update()

# ---- objects
ob_cube = bpy.data.objects.new('Cube', me_cube)

# ---- transforms, parenting, visibility, modifiers, constraints
ob_cube.location = (0.02104, 0.1027, -0.04571)
ob_cube.rotation_euler = (-0.0615, -0.01009, -3.194)
ob_cube.scale = (1.056, 0.288, 1.056)
ob_cube.lock_rotations_4d = False
ob_cube.empty_display_type = 'ARROWS'
ob_cube.lineart.crease_threshold = 0.0
_m = ob_cube.modifiers.new('Subdivision', 'SUBSURF')

# ---- collection membership
col_collection.objects.link(ob_cube)

# ---- scene / render settings (as saved in the file)
scene.frame_start = 1; scene.frame_end = 250; scene.frame_set(225)
scene.render.engine = 'BLENDER_EEVEE_NEXT'
scene.cycles.sampling_pattern = 'TABULATED_SOBOL'
scene.view_settings.view_transform = 'Filmic'
bpy.context.view_layer.update()

# ---- added for rendering (the .blend has no active camera and no usable light): camera, sun
cam_auto = bpy.data.cameras.new('AutoCamera')
cam_auto.lens = 50.0
cam_auto.sensor_width = 36.0
cam_auto.clip_end = 1000.0
ob_auto_camera = bpy.data.objects.new('AutoCamera', cam_auto)
scene.collection.objects.link(ob_auto_camera)
ob_auto_camera.location = (8.30348, -5.70169, 5.76951)
ob_auto_camera.rotation_euler = (1.09748, -7.21219e-08, 0.694738)
scene.camera = ob_auto_camera
light_auto_sun = bpy.data.lights.new('AutoSun', 'SUN')
light_auto_sun.energy = 3.0
light_auto_sun.angle = 0.0523599
ob_auto_sun = bpy.data.objects.new('AutoSun', light_auto_sun)
scene.collection.objects.link(ob_auto_sun)
ob_auto_sun.rotation_euler = (0.872665, 0.174533, 0.523599)
bpy.context.view_layer.update()
